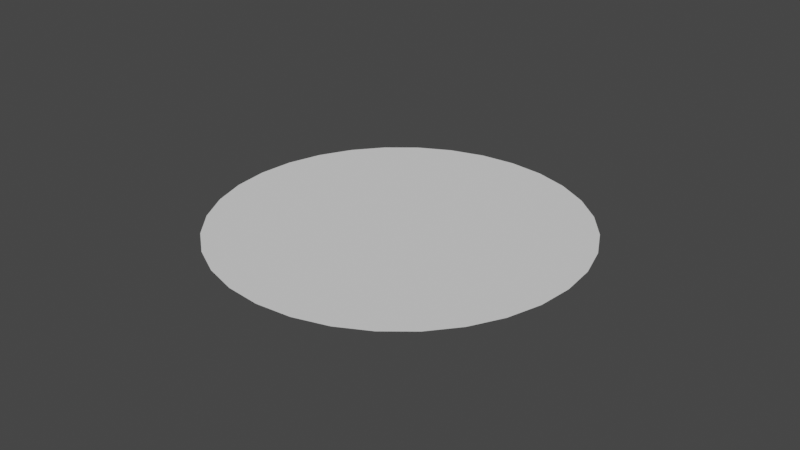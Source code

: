 # Source: VFX.blend  (saved by Blender 3.1.7; exported with 4.5.12 LTS)
import bpy
from mathutils import Matrix  # noqa: F401  (used for matrix-valued properties, if any)

bpy.ops.wm.read_factory_settings(use_empty=True)
scene = bpy.context.scene
scene.name = 'Scene'

# ---- collections
col_mirror = bpy.data.collections.new('Mirror'); scene.collection.children.link(col_mirror)
col_impulsewave = bpy.data.collections.new('ImpulseWave'); scene.collection.children.link(col_impulsewave)

# ---- world
world_world = bpy.data.worlds.new('World'); scene.world = world_world
world_world.use_nodes = True; world_world.node_tree.nodes.clear()
_N = world_world.node_tree.nodes; _L = world_world.node_tree.links
n0 = _N.new('ShaderNodeOutputWorld'); n0.name = 'World Output'; n0.location = (300, 300)
n1 = _N.new('ShaderNodeBackground'); n1.name = 'Background'; n1.location = (10, 300)
n1.inputs[0].default_value = (0.05088, 0.05088, 0.05088, 1.0)
_L.new(n1.outputs[0], n0.inputs[0])
n0.is_active_output = True
world_world.color = (0.05088, 0.05088, 0.05088)
world_world.use_sun_shadow = False
world_world.sun_shadow_jitter_overblur = 0.0

# ---- meshes
me_plane = bpy.data.meshes.new('Plane')
me_plane.from_pydata([(-0.2716, 1.0, 1.0), (-0.2716, -1.0, 1.0), (-0.2716, 1.0, -1.0), (-0.2716, -1.0, -1.0), (-0.2716, 1.0, -0.6667), (-0.2716, 1.0, -0.3333), (-0.2716, 1.0, 2.98e-08), (-0.2716, 1.0, 0.3333), (-0.2716, 1.0, 0.6667), (-0.02288, 0.6667, 1.0), (0.1704, 0.3333, 1.0), (0.2482, -7.351e-08, 1.0), (0.1704, -0.3333, 1.0), (-0.02288, -0.6667, 1.0), (-0.2716, -1.0, 0.6667), (-0.2716, -1.0, 0.3333), (-0.2716, -1.0, -2.98e-08), (-0.2716, -1.0, -0.3333), (-0.2716, -1.0, -0.6667), (-0.02288, -0.6667, -1.0), (0.1704, -0.3333, -1.0), (0.2482, -1.391e-08, -1.0), (0.1704, 0.3333, -1.0), (-0.02288, 0.6667, -1.0), (-0.02288, 0.6667, 0.6667), (-0.02288, 0.6667, 0.3333), (-0.02288, 0.6667, -2.98e-08), (-0.02288, 0.6667, -0.3333), (-0.02288, 0.6667, -0.6667), (0.1704, 0.3333, 0.6667), (0.1704, 0.3333, 0.3333), (0.1704, 0.3333, -2.98e-08), (0.1704, 0.3333, -0.3333), (0.1704, 0.3333, -0.6667), (0.2482, -6.358e-08, 0.6667), (0.2482, -5.365e-08, 0.3333), (0.2482, -4.371e-08, -2.98e-08), (0.2482, -3.378e-08, -0.3333), (0.2482, -2.384e-08, -0.6667), (0.1704, -0.3333, 0.6667), (0.1704, -0.3333, 0.3333), (0.1704, -0.3333, -2.98e-08), (0.1704, -0.3333, -0.3333), (0.1704, -0.3333, -0.6667), (-0.02288, -0.6667, 0.6667), (-0.02288, -0.6667, 0.3333), (-0.02288, -0.6667, -2.98e-08), (-0.02288, -0.6667, -0.3333), (-0.02288, -0.6667, -0.6667)], [], [(48, 18, 3, 19), (4, 28, 23, 2), (28, 33, 22, 23), (33, 38, 21, 22), (38, 43, 20, 21), (43, 48, 19, 20), (0, 9, 24, 8), (8, 24, 25, 7), (7, 25, 26, 6), (6, 26, 27, 5), (5, 27, 28, 4), (9, 10, 29, 24), (24, 29, 30, 25), (25, 30, 31, 26), (26, 31, 32, 27), (27, 32, 33, 28), (10, 11, 34, 29), (29, 34, 35, 30), (30, 35, 36, 31), (31, 36, 37, 32), (32, 37, 38, 33), (11, 12, 39, 34), (34, 39, 40, 35), (35, 40, 41, 36), (36, 41, 42, 37), (37, 42, 43, 38), (12, 13, 44, 39), (39, 44, 45, 40), (40, 45, 46, 41), (41, 46, 47, 42), (42, 47, 48, 43), (13, 1, 14, 44), (44, 14, 15, 45), (45, 15, 16, 46), (46, 16, 17, 47), (47, 17, 18, 48)])
me_plane.polygons.foreach_set('use_smooth', [True] * 36)
_uv = me_plane.uv_layers.new(name='UVMap')
_uv.uv.foreach_set('vector', [0.8333, 0.8333, 1.0, 0.8333, 1.0, 1.0, 0.8333, 1.0, 0.0, 0.8333, 0.1667, 0.8333, 0.1667, 1.0, 0.0, 1.0, 0.1667, 0.8333, 0.3333, 0.8333, 0.3333, 1.0, 0.1667, 1.0, 0.3333, 0.8333, 0.5, 0.8333, 0.5, 1.0, 0.3333, 1.0, 0.5, 0.8333, 0.6667, 0.8333, 0.6667, 1.0, 0.5, 1.0, 0.6667, 0.8333, 0.8333, 0.8333, 0.8333, 1.0, 0.6667, 1.0, 0.0, 0.0, 0.1667, 0.0, 0.1667, 0.1667, 0.0, 0.1667, 0.0, 0.1667, 0.1667, 0.1667, 0.1667, 0.3333, 0.0, 0.3333, 0.0, 0.3333, 0.1667, 0.3333, 0.1667, 0.5, 0.0, 0.5, 0.0, 0.5, 0.1667, 0.5, 0.1667, 0.6667, 0.0, 0.6667, 0.0, 0.6667, 0.1667, 0.6667, 0.1667, 0.8333, 0.0, 0.8333, 0.1667, 0.0, 0.3333, 0.0, 0.3333, 0.1667, 0.1667, 0.1667, 0.1667, 0.1667, 0.3333, 0.1667, 0.3333, 0.3333, 0.1667, 0.3333, 0.1667, 0.3333, 0.3333, 0.3333, 0.3333, 0.5, 0.1667, 0.5, 0.1667, 0.5, 0.3333, 0.5, 0.3333, 0.6667, 0.1667, 0.6667, 0.1667, 0.6667, 0.3333, 0.6667, 0.3333, 0.8333, 0.1667, 0.8333, 0.3333, 0.0, 0.5, 0.0, 0.5, 0.1667, 0.3333, 0.1667, 0.3333, 0.1667, 0.5, 0.1667, 0.5, 0.3333, 0.3333, 0.3333, 0.3333, 0.3333, 0.5, 0.3333, 0.5, 0.5, 0.3333, 0.5, 0.3333, 0.5, 0.5, 0.5, 0.5, 0.6667, 0.3333, 0.6667, 0.3333, 0.6667, 0.5, 0.6667, 0.5, 0.8333, 0.3333, 0.8333, 0.5, 0.0, 0.6667, 0.0, 0.6667, 0.1667, 0.5, 0.1667, 0.5, 0.1667, 0.6667, 0.1667, 0.6667, 0.3333, 0.5, 0.3333, 0.5, 0.3333, 0.6667, 0.3333, 0.6667, 0.5, 0.5, 0.5, 0.5, 0.5, 0.6667, 0.5, 0.6667, 0.6667, 0.5, 0.6667, 0.5, 0.6667, 0.6667, 0.6667, 0.6667, 0.8333, 0.5, 0.8333, 0.6667, 0.0, 0.8333, 0.0, 0.8333, 0.1667, 0.6667, 0.1667, 0.6667, 0.1667, 0.8333, 0.1667, 0.8333, 0.3333, 0.6667, 0.3333, 0.6667, 0.3333, 0.8333, 0.3333, 0.8333, 0.5, 0.6667, 0.5, 0.6667, 0.5, 0.8333, 0.5, 0.8333, 0.6667, 0.6667, 0.6667, 0.6667, 0.6667, 0.8333, 0.6667, 0.8333, 0.8333, 0.6667, 0.8333, 0.8333, 0.0, 1.0, 0.0, 1.0, 0.1667, 0.8333, 0.1667, 0.8333, 0.1667, 1.0, 0.1667, 1.0, 0.3333, 0.8333, 0.3333, 0.8333, 0.3333, 1.0, 0.3333, 1.0, 0.5, 0.8333, 0.5, 0.8333, 0.5, 1.0, 0.5, 1.0, 0.6667, 0.8333, 0.6667, 0.8333, 0.6667, 1.0, 0.6667, 1.0, 0.8333, 0.8333, 0.8333])
me_plane.use_remesh_fix_poles = True
me_plane.use_remesh_preserve_attributes = False
me_plane.update()
me_plane_001 = bpy.data.meshes.new('Plane.001')
me_plane_001.from_pydata([(-0.6334, 1.0, 1.0), (-0.6334, -1.0, 1.0), (-0.6334, 1.0, -1.0), (-0.6334, -1.0, -1.0), (-0.4039, 1.0, -0.6667), (-0.2716, 1.0, -0.3333), (-0.2716, 1.0, 2.98e-08), (-0.2716, 1.0, 0.3333), (-0.4039, 1.0, 0.6667), (-0.3846, 0.6667, 1.0), (-0.1914, 0.3333, 1.0), (-0.1136, -7.351e-08, 1.0), (-0.1914, -0.3333, 1.0), (-0.3846, -0.6667, 1.0), (-0.4039, -1.0, 0.6667), (-0.2716, -1.0, 0.3333), (-0.2716, -1.0, -2.98e-08), (-0.2716, -1.0, -0.3333), (-0.4039, -1.0, -0.6667), (-0.3846, -0.6667, -1.0), (-0.1914, -0.3333, -1.0), (-0.1136, -1.391e-08, -1.0), (-0.1914, 0.3333, -1.0), (-0.3846, 0.6667, -1.0), (-0.1552, 0.6667, 0.6667), (-0.02288, 0.6667, 0.3333), (-0.02288, 0.6667, -2.98e-08), (-0.02288, 0.6667, -0.3333), (-0.1552, 0.6667, -0.6667), (0.03808, 0.3333, 0.6667), (0.1704, 0.3333, 0.3333), (0.1704, 0.3333, -2.98e-08), (0.1704, 0.3333, -0.3333), (0.03808, 0.3333, -0.6667), (0.1159, -6.358e-08, 0.6667), (0.2482, -5.365e-08, 0.3333), (0.2482, -4.371e-08, -2.98e-08), (0.2482, -3.378e-08, -0.3333), (0.1159, -2.384e-08, -0.6667), (0.03808, -0.3333, 0.6667), (0.1704, -0.3333, 0.3333), (0.1704, -0.3333, -2.98e-08), (0.1704, -0.3333, -0.3333), (0.03808, -0.3333, -0.6667), (-0.1552, -0.6667, 0.6667), (-0.02288, -0.6667, 0.3333), (-0.02288, -0.6667, -2.98e-08), (-0.02288, -0.6667, -0.3333), (-0.1552, -0.6667, -0.6667)], [], [(48, 18, 3, 19), (4, 28, 23, 2), (28, 33, 22, 23), (33, 38, 21, 22), (38, 43, 20, 21), (43, 48, 19, 20), (0, 9, 24, 8), (8, 24, 25, 7), (7, 25, 26, 6), (6, 26, 27, 5), (5, 27, 28, 4), (9, 10, 29, 24), (24, 29, 30, 25), (25, 30, 31, 26), (26, 31, 32, 27), (27, 32, 33, 28), (10, 11, 34, 29), (29, 34, 35, 30), (30, 35, 36, 31), (31, 36, 37, 32), (32, 37, 38, 33), (11, 12, 39, 34), (34, 39, 40, 35), (35, 40, 41, 36), (36, 41, 42, 37), (37, 42, 43, 38), (12, 13, 44, 39), (39, 44, 45, 40), (40, 45, 46, 41), (41, 46, 47, 42), (42, 47, 48, 43), (13, 1, 14, 44), (44, 14, 15, 45), (45, 15, 16, 46), (46, 16, 17, 47), (47, 17, 18, 48)])
me_plane_001.polygons.foreach_set('use_smooth', [True] * 36)
_uv = me_plane_001.uv_layers.new(name='UVMap')
_uv.uv.foreach_set('vector', [0.8333, 0.8333, 1.0, 0.8333, 1.0, 1.0, 0.8333, 1.0, 0.0, 0.8333, 0.1667, 0.8333, 0.1667, 1.0, 0.0, 1.0, 0.1667, 0.8333, 0.3333, 0.8333, 0.3333, 1.0, 0.1667, 1.0, 0.3333, 0.8333, 0.5, 0.8333, 0.5, 1.0, 0.3333, 1.0, 0.5, 0.8333, 0.6667, 0.8333, 0.6667, 1.0, 0.5, 1.0, 0.6667, 0.8333, 0.8333, 0.8333, 0.8333, 1.0, 0.6667, 1.0, 0.0, 0.0, 0.1667, 0.0, 0.1667, 0.1667, 0.0, 0.1667, 0.0, 0.1667, 0.1667, 0.1667, 0.1667, 0.3333, 0.0, 0.3333, 0.0, 0.3333, 0.1667, 0.3333, 0.1667, 0.5, 0.0, 0.5, 0.0, 0.5, 0.1667, 0.5, 0.1667, 0.6667, 0.0, 0.6667, 0.0, 0.6667, 0.1667, 0.6667, 0.1667, 0.8333, 0.0, 0.8333, 0.1667, 0.0, 0.3333, 0.0, 0.3333, 0.1667, 0.1667, 0.1667, 0.1667, 0.1667, 0.3333, 0.1667, 0.3333, 0.3333, 0.1667, 0.3333, 0.1667, 0.3333, 0.3333, 0.3333, 0.3333, 0.5, 0.1667, 0.5, 0.1667, 0.5, 0.3333, 0.5, 0.3333, 0.6667, 0.1667, 0.6667, 0.1667, 0.6667, 0.3333, 0.6667, 0.3333, 0.8333, 0.1667, 0.8333, 0.3333, 0.0, 0.5, 0.0, 0.5, 0.1667, 0.3333, 0.1667, 0.3333, 0.1667, 0.5, 0.1667, 0.5, 0.3333, 0.3333, 0.3333, 0.3333, 0.3333, 0.5, 0.3333, 0.5, 0.5, 0.3333, 0.5, 0.3333, 0.5, 0.5, 0.5, 0.5, 0.6667, 0.3333, 0.6667, 0.3333, 0.6667, 0.5, 0.6667, 0.5, 0.8333, 0.3333, 0.8333, 0.5, 0.0, 0.6667, 0.0, 0.6667, 0.1667, 0.5, 0.1667, 0.5, 0.1667, 0.6667, 0.1667, 0.6667, 0.3333, 0.5, 0.3333, 0.5, 0.3333, 0.6667, 0.3333, 0.6667, 0.5, 0.5, 0.5, 0.5, 0.5, 0.6667, 0.5, 0.6667, 0.6667, 0.5, 0.6667, 0.5, 0.6667, 0.6667, 0.6667, 0.6667, 0.8333, 0.5, 0.8333, 0.6667, 0.0, 0.8333, 0.0, 0.8333, 0.1667, 0.6667, 0.1667, 0.6667, 0.1667, 0.8333, 0.1667, 0.8333, 0.3333, 0.6667, 0.3333, 0.6667, 0.3333, 0.8333, 0.3333, 0.8333, 0.5, 0.6667, 0.5, 0.6667, 0.5, 0.8333, 0.5, 0.8333, 0.6667, 0.6667, 0.6667, 0.6667, 0.6667, 0.8333, 0.6667, 0.8333, 0.8333, 0.6667, 0.8333, 0.8333, 0.0, 1.0, 0.0, 1.0, 0.1667, 0.8333, 0.1667, 0.8333, 0.1667, 1.0, 0.1667, 1.0, 0.3333, 0.8333, 0.3333, 0.8333, 0.3333, 1.0, 0.3333, 1.0, 0.5, 0.8333, 0.5, 0.8333, 0.5, 1.0, 0.5, 1.0, 0.6667, 0.8333, 0.6667, 0.8333, 0.6667, 1.0, 0.6667, 1.0, 0.8333, 0.8333, 0.8333])
me_plane_001.use_remesh_fix_poles = True
me_plane_001.use_remesh_preserve_attributes = False
me_plane_001.update()
me_plane_002 = bpy.data.meshes.new('Plane.002')
me_plane_002.from_pydata([(-0.5549, 0.9453, 0.9453), (-0.5549, -0.9453, 0.9453), (-0.5549, 0.9453, -0.9453), (-0.5549, -0.9453, -0.9453), (-0.4201, 1.0, -0.6667), (-0.2936, 1.0, -0.3333), (-0.2716, 1.0, 3.492e-08), (-0.2936, 1.0, 0.3333), (-0.4201, 1.0, 0.6667), (-0.3939, 0.6667, 1.0), (-0.2106, 0.3333, 1.0), (-0.1395, -7.218e-08, 1.0), (-0.2106, -0.3333, 1.0), (-0.3939, -0.6667, 1.0), (-0.4201, -1.0, 0.6667), (-0.2936, -1.0, 0.3333), (-0.2716, -1.0, -3.492e-08), (-0.2936, -1.0, -0.3333), (-0.4201, -1.0, -0.6667), (-0.3939, -0.6667, -1.0), (-0.2106, -0.3333, -1.0), (-0.1395, -6.054e-09, -1.0), (-0.2106, 0.3333, -1.0), (-0.3939, 0.6667, -1.0), (-0.1806, 0.6667, 0.6667), (-0.05417, 0.6667, 0.3333), (-0.03212, 0.6667, -2.282e-08), (-0.05417, 0.6667, -0.3333), (-0.1806, 0.6667, -0.6667), (0.00264, 0.3333, 0.6667), (0.1291, 0.3333, 0.3333), (0.1511, 0.3333, -4.098e-08), (0.1291, 0.3333, -0.3333), (0.00264, 0.3333, -0.6667), (0.07373, -6.426e-08, 0.6667), (0.2002, -5.122e-08, 0.3333), (0.2222, -3.818e-08, -4.098e-08), (0.2002, -2.887e-08, -0.3333), (0.07373, -1.676e-08, -0.6667), (0.00264, -0.3333, 0.6667), (0.1291, -0.3333, 0.3333), (0.1511, -0.3333, -4.098e-08), (0.1291, -0.3333, -0.3333), (0.00264, -0.3333, -0.6667), (-0.1806, -0.6667, 0.6667), (-0.05417, -0.6667, 0.3333), (-0.03212, -0.6667, -4.098e-08), (-0.05417, -0.6667, -0.3333), (-0.1806, -0.6667, -0.6667), (-0.5107, 0.9931, 0.8264), (-0.5002, -0.8264, 0.9931), (-0.5107, -0.9931, -0.8264), (-0.5002, 0.8264, -0.9931), (-0.5107, 0.9931, -0.8264), (-0.3425, 1.0, -0.5), (-0.2743, 1.0, -0.1667), (-0.2743, 1.0, 0.1667), (-0.3425, 1.0, 0.5), (-0.5002, 0.8264, 0.9931), (-0.2916, 0.5, 1.0), (-0.1581, 0.1667, 1.0), (-0.1581, -0.1667, 1.0), (-0.2916, -0.5, 1.0), (-0.5107, -0.9931, 0.8264), (-0.3425, -1.0, 0.5), (-0.2743, -1.0, 0.1667), (-0.2743, -1.0, -0.1667), (-0.3425, -1.0, -0.5), (-0.5002, -0.8264, -0.9931), (-0.2916, -0.5, -1.0), (-0.1581, -0.1667, -1.0), (-0.1581, 0.1667, -1.0), (-0.2916, 0.5, -1.0), (-0.2812, 0.6667, -0.8333), (-0.2812, 0.6667, 0.8333), (-0.103, 0.6667, 0.5), (-0.03488, 0.6667, 0.1667), (-0.03488, 0.6667, -0.1667), (-0.103, 0.6667, -0.5), (-0.09792, 0.3333, -0.8333), (-0.09792, 0.3333, 0.8333), (0.0802, 0.3333, 0.5), (0.1484, 0.3333, 0.1667), (0.1484, 0.3333, -0.1667), (0.0802, 0.3333, -0.5), (-0.02683, -1.187e-08, -0.8333), (-0.02683, -7.031e-08, 0.8333), (0.1513, -5.669e-08, 0.5), (0.2195, -4.342e-08, 0.1667), (0.2195, -3.201e-08, -0.1667), (0.1513, -2.061e-08, -0.5), (-0.09792, -0.3333, -0.8333), (-0.09792, -0.3333, 0.8333), (0.0802, -0.3333, 0.5), (0.1484, -0.3333, 0.1667), (0.1484, -0.3333, -0.1667), (0.0802, -0.3333, -0.5), (-0.2812, -0.6667, -0.8333), (-0.2812, -0.6667, 0.8333), (-0.103, -0.6667, 0.5), (-0.03488, -0.6667, 0.1667), (-0.03488, -0.6667, -0.1667), (-0.103, -0.6667, -0.5), (-0.2969, 0.8333, 0.6667), (-0.1704, 0.8333, 0.3333), (-0.1484, 0.8333, 1.863e-09), (-0.1704, 0.8333, -0.3333), (-0.2969, 0.8333, -0.6667), (-0.0783, 0.5, 0.6667), (0.04814, 0.5, 0.3333), (0.07019, 0.5, -3.818e-08), (0.04814, 0.5, -0.3333), (-0.0783, 0.5, -0.6667), (0.05513, 0.1667, 0.6667), (0.1816, 0.1667, 0.3333), (0.2036, 0.1667, -3.818e-08), (0.1816, 0.1667, -0.3333), (0.05513, 0.1667, -0.6667), (0.05513, -0.1667, 0.6667), (0.1816, -0.1667, 0.3333), (0.2036, -0.1667, -3.818e-08), (0.1816, -0.1667, -0.3333), (0.05513, -0.1667, -0.6667), (-0.0783, -0.5, 0.6667), (0.04814, -0.5, 0.3333), (0.07019, -0.5, -3.818e-08), (0.04814, -0.5, -0.3333), (-0.0783, -0.5, -0.6667), (-0.2969, -0.8333, 0.6667), (-0.1704, -0.8333, 0.3333), (-0.1484, -0.8333, -3.423e-08), (-0.1704, -0.8333, -0.3333), (-0.2969, -0.8333, -0.6667), (-0.3958, -0.8322, -0.8322), (-0.3958, 0.8322, -0.8322), (-0.1789, 0.5, -0.8333), (-0.04544, 0.1667, -0.8333), (-0.04544, -0.1667, -0.8333), (-0.1789, -0.5, -0.8333), (-0.3958, 0.8322, 0.8322), (-0.2193, 0.8333, 0.5), (-0.1511, 0.8333, 0.1667), (-0.1511, 0.8333, -0.1667), (-0.2193, 0.8333, -0.5), (-0.1789, 0.5, 0.8333), (-0.0007393, 0.5, 0.5), (0.06744, 0.5, 0.1667), (0.06744, 0.5, -0.1667), (-0.0007394, 0.5, -0.5), (-0.04544, 0.1667, 0.8333), (0.1327, 0.1667, 0.5), (0.2009, 0.1667, 0.1667), (0.2009, 0.1667, -0.1667), (0.1327, 0.1667, -0.5), (-0.04544, -0.1667, 0.8333), (0.1327, -0.1667, 0.5), (0.2009, -0.1667, 0.1667), (0.2009, -0.1667, -0.1667), (0.1327, -0.1667, -0.5), (-0.1789, -0.5, 0.8333), (-0.0007394, -0.5, 0.5), (0.06744, -0.5, 0.1667), (0.06744, -0.5, -0.1667), (-0.0007394, -0.5, -0.5), (-0.3958, -0.8322, 0.8322), (-0.2193, -0.8333, 0.5), (-0.1511, -0.8333, 0.1667), (-0.1511, -0.8333, -0.1667), (-0.2193, -0.8333, -0.5)], [], [(48, 132, 133, 97), (132, 18, 51, 133), (133, 51, 3, 68), (97, 133, 68, 19), (4, 107, 134, 53), (107, 28, 73, 134), (134, 73, 23, 52), (53, 134, 52, 2), (28, 112, 135, 73), (112, 33, 79, 135), (135, 79, 22, 72), (73, 135, 72, 23), (33, 117, 136, 79), (117, 38, 85, 136), (136, 85, 21, 71), (79, 136, 71, 22), (38, 122, 137, 85), (122, 43, 91, 137), (137, 91, 20, 70), (85, 137, 70, 21), (43, 127, 138, 91), (127, 48, 97, 138), (138, 97, 19, 69), (91, 138, 69, 20), (0, 58, 139, 49), (58, 9, 74, 139), (139, 74, 24, 103), (49, 139, 103, 8), (8, 103, 140, 57), (103, 24, 75, 140), (140, 75, 25, 104), (57, 140, 104, 7), (7, 104, 141, 56), (104, 25, 76, 141), (141, 76, 26, 105), (56, 141, 105, 6), (6, 105, 142, 55), (105, 26, 77, 142), (142, 77, 27, 106), (55, 142, 106, 5), (5, 106, 143, 54), (106, 27, 78, 143), (143, 78, 28, 107), (54, 143, 107, 4), (9, 59, 144, 74), (59, 10, 80, 144), (144, 80, 29, 108), (74, 144, 108, 24), (24, 108, 145, 75), (108, 29, 81, 145), (145, 81, 30, 109), (75, 145, 109, 25), (25, 109, 146, 76), (109, 30, 82, 146), (146, 82, 31, 110), (76, 146, 110, 26), (26, 110, 147, 77), (110, 31, 83, 147), (147, 83, 32, 111), (77, 147, 111, 27), (27, 111, 148, 78), (111, 32, 84, 148), (148, 84, 33, 112), (78, 148, 112, 28), (10, 60, 149, 80), (60, 11, 86, 149), (149, 86, 34, 113), (80, 149, 113, 29), (29, 113, 150, 81), (113, 34, 87, 150), (150, 87, 35, 114), (81, 150, 114, 30), (30, 114, 151, 82), (114, 35, 88, 151), (151, 88, 36, 115), (82, 151, 115, 31), (31, 115, 152, 83), (115, 36, 89, 152), (152, 89, 37, 116), (83, 152, 116, 32), (32, 116, 153, 84), (116, 37, 90, 153), (153, 90, 38, 117), (84, 153, 117, 33), (11, 61, 154, 86), (61, 12, 92, 154), (154, 92, 39, 118), (86, 154, 118, 34), (34, 118, 155, 87), (118, 39, 93, 155), (155, 93, 40, 119), (87, 155, 119, 35), (35, 119, 156, 88), (119, 40, 94, 156), (156, 94, 41, 120), (88, 156, 120, 36), (36, 120, 157, 89), (120, 41, 95, 157), (157, 95, 42, 121), (89, 157, 121, 37), (37, 121, 158, 90), (121, 42, 96, 158), (158, 96, 43, 122), (90, 158, 122, 38), (12, 62, 159, 92), (62, 13, 98, 159), (159, 98, 44, 123), (92, 159, 123, 39), (39, 123, 160, 93), (123, 44, 99, 160), (160, 99, 45, 124), (93, 160, 124, 40), (40, 124, 161, 94), (124, 45, 100, 161), (161, 100, 46, 125), (94, 161, 125, 41), (41, 125, 162, 95), (125, 46, 101, 162), (162, 101, 47, 126), (95, 162, 126, 42), (42, 126, 163, 96), (126, 47, 102, 163), (163, 102, 48, 127), (96, 163, 127, 43), (13, 50, 164, 98), (50, 1, 63, 164), (164, 63, 14, 128), (98, 164, 128, 44), (44, 128, 165, 99), (128, 14, 64, 165), (165, 64, 15, 129), (99, 165, 129, 45), (45, 129, 166, 100), (129, 15, 65, 166), (166, 65, 16, 130), (100, 166, 130, 46), (46, 130, 167, 101), (130, 16, 66, 167), (167, 66, 17, 131), (101, 167, 131, 47), (47, 131, 168, 102), (131, 17, 67, 168), (168, 67, 18, 132), (102, 168, 132, 48)])
me_plane_002.polygons.foreach_set('use_smooth', [True] * 144)
_uv = me_plane_002.uv_layers.new(name='UVMap')
_uv.uv.foreach_set('vector', [0.8333, 0.8333, 0.9167, 0.8333, 0.9167, 0.9167, 0.8333, 0.9167, 0.9167, 0.8333, 1.0, 0.8333, 1.0, 0.9167, 0.9167, 0.9167, 0.9167, 0.9167, 1.0, 0.9167, 1.0, 1.0, 0.9167, 1.0, 0.8333, 0.9167, 0.9167, 0.9167, 0.9167, 1.0, 0.8333, 1.0, 0.0, 0.8333, 0.08333, 0.8333, 0.08333, 0.9167, 0.0, 0.9167, 0.08333, 0.8333, 0.1667, 0.8333, 0.1667, 0.9167, 0.08333, 0.9167, 0.08333, 0.9167, 0.1667, 0.9167, 0.1667, 1.0, 0.08333, 1.0, 0.0, 0.9167, 0.08333, 0.9167, 0.08333, 1.0, 0.0, 1.0, 0.1667, 0.8333, 0.25, 0.8333, 0.25, 0.9167, 0.1667, 0.9167, 0.25, 0.8333, 0.3333, 0.8333, 0.3333, 0.9167, 0.25, 0.9167, 0.25, 0.9167, 0.3333, 0.9167, 0.3333, 1.0, 0.25, 1.0, 0.1667, 0.9167, 0.25, 0.9167, 0.25, 1.0, 0.1667, 1.0, 0.3333, 0.8333, 0.4167, 0.8333, 0.4167, 0.9167, 0.3333, 0.9167, 0.4167, 0.8333, 0.5, 0.8333, 0.5, 0.9167, 0.4167, 0.9167, 0.4167, 0.9167, 0.5, 0.9167, 0.5, 1.0, 0.4167, 1.0, 0.3333, 0.9167, 0.4167, 0.9167, 0.4167, 1.0, 0.3333, 1.0, 0.5, 0.8333, 0.5833, 0.8333, 0.5833, 0.9167, 0.5, 0.9167, 0.5833, 0.8333, 0.6667, 0.8333, 0.6667, 0.9167, 0.5833, 0.9167, 0.5833, 0.9167, 0.6667, 0.9167, 0.6667, 1.0, 0.5833, 1.0, 0.5, 0.9167, 0.5833, 0.9167, 0.5833, 1.0, 0.5, 1.0, 0.6667, 0.8333, 0.75, 0.8333, 0.75, 0.9167, 0.6667, 0.9167, 0.75, 0.8333, 0.8333, 0.8333, 0.8333, 0.9167, 0.75, 0.9167, 0.75, 0.9167, 0.8333, 0.9167, 0.8333, 1.0, 0.75, 1.0, 0.6667, 0.9167, 0.75, 0.9167, 0.75, 1.0, 0.6667, 1.0, 0.0, 0.0, 0.08333, 0.0, 0.08333, 0.08333, 0.0, 0.08333, 0.08333, 0.0, 0.1667, 0.0, 0.1667, 0.08333, 0.08333, 0.08333, 0.08333, 0.08333, 0.1667, 0.08333, 0.1667, 0.1667, 0.08333, 0.1667, 0.0, 0.08333, 0.08333, 0.08333, 0.08333, 0.1667, 0.0, 0.1667, 0.0, 0.1667, 0.08333, 0.1667, 0.08333, 0.25, 0.0, 0.25, 0.08333, 0.1667, 0.1667, 0.1667, 0.1667, 0.25, 0.08333, 0.25, 0.08333, 0.25, 0.1667, 0.25, 0.1667, 0.3333, 0.08333, 0.3333, 0.0, 0.25, 0.08333, 0.25, 0.08333, 0.3333, 0.0, 0.3333, 0.0, 0.3333, 0.08333, 0.3333, 0.08333, 0.4167, 0.0, 0.4167, 0.08333, 0.3333, 0.1667, 0.3333, 0.1667, 0.4167, 0.08333, 0.4167, 0.08333, 0.4167, 0.1667, 0.4167, 0.1667, 0.5, 0.08333, 0.5, 0.0, 0.4167, 0.08333, 0.4167, 0.08333, 0.5, 0.0, 0.5, 0.0, 0.5, 0.08333, 0.5, 0.08333, 0.5833, 0.0, 0.5833, 0.08333, 0.5, 0.1667, 0.5, 0.1667, 0.5833, 0.08333, 0.5833, 0.08333, 0.5833, 0.1667, 0.5833, 0.1667, 0.6667, 0.08333, 0.6667, 0.0, 0.5833, 0.08333, 0.5833, 0.08333, 0.6667, 0.0, 0.6667, 0.0, 0.6667, 0.08333, 0.6667, 0.08333, 0.75, 0.0, 0.75, 0.08333, 0.6667, 0.1667, 0.6667, 0.1667, 0.75, 0.08333, 0.75, 0.08333, 0.75, 0.1667, 0.75, 0.1667, 0.8333, 0.08333, 0.8333, 0.0, 0.75, 0.08333, 0.75, 0.08333, 0.8333, 0.0, 0.8333, 0.1667, 0.0, 0.25, 0.0, 0.25, 0.08333, 0.1667, 0.08333, 0.25, 0.0, 0.3333, 0.0, 0.3333, 0.08333, 0.25, 0.08333, 0.25, 0.08333, 0.3333, 0.08333, 0.3333, 0.1667, 0.25, 0.1667, 0.1667, 0.08333, 0.25, 0.08333, 0.25, 0.1667, 0.1667, 0.1667, 0.1667, 0.1667, 0.25, 0.1667, 0.25, 0.25, 0.1667, 0.25, 0.25, 0.1667, 0.3333, 0.1667, 0.3333, 0.25, 0.25, 0.25, 0.25, 0.25, 0.3333, 0.25, 0.3333, 0.3333, 0.25, 0.3333, 0.1667, 0.25, 0.25, 0.25, 0.25, 0.3333, 0.1667, 0.3333, 0.1667, 0.3333, 0.25, 0.3333, 0.25, 0.4167, 0.1667, 0.4167, 0.25, 0.3333, 0.3333, 0.3333, 0.3333, 0.4167, 0.25, 0.4167, 0.25, 0.4167, 0.3333, 0.4167, 0.3333, 0.5, 0.25, 0.5, 0.1667, 0.4167, 0.25, 0.4167, 0.25, 0.5, 0.1667, 0.5, 0.1667, 0.5, 0.25, 0.5, 0.25, 0.5833, 0.1667, 0.5833, 0.25, 0.5, 0.3333, 0.5, 0.3333, 0.5833, 0.25, 0.5833, 0.25, 0.5833, 0.3333, 0.5833, 0.3333, 0.6667, 0.25, 0.6667, 0.1667, 0.5833, 0.25, 0.5833, 0.25, 0.6667, 0.1667, 0.6667, 0.1667, 0.6667, 0.25, 0.6667, 0.25, 0.75, 0.1667, 0.75, 0.25, 0.6667, 0.3333, 0.6667, 0.3333, 0.75, 0.25, 0.75, 0.25, 0.75, 0.3333, 0.75, 0.3333, 0.8333, 0.25, 0.8333, 0.1667, 0.75, 0.25, 0.75, 0.25, 0.8333, 0.1667, 0.8333, 0.3333, 0.0, 0.4167, 0.0, 0.4167, 0.08333, 0.3333, 0.08333, 0.4167, 0.0, 0.5, 0.0, 0.5, 0.08333, 0.4167, 0.08333, 0.4167, 0.08333, 0.5, 0.08333, 0.5, 0.1667, 0.4167, 0.1667, 0.3333, 0.08333, 0.4167, 0.08333, 0.4167, 0.1667, 0.3333, 0.1667, 0.3333, 0.1667, 0.4167, 0.1667, 0.4167, 0.25, 0.3333, 0.25, 0.4167, 0.1667, 0.5, 0.1667, 0.5, 0.25, 0.4167, 0.25, 0.4167, 0.25, 0.5, 0.25, 0.5, 0.3333, 0.4167, 0.3333, 0.3333, 0.25, 0.4167, 0.25, 0.4167, 0.3333, 0.3333, 0.3333, 0.3333, 0.3333, 0.4167, 0.3333, 0.4167, 0.4167, 0.3333, 0.4167, 0.4167, 0.3333, 0.5, 0.3333, 0.5, 0.4167, 0.4167, 0.4167, 0.4167, 0.4167, 0.5, 0.4167, 0.5, 0.5, 0.4167, 0.5, 0.3333, 0.4167, 0.4167, 0.4167, 0.4167, 0.5, 0.3333, 0.5, 0.3333, 0.5, 0.4167, 0.5, 0.4167, 0.5833, 0.3333, 0.5833, 0.4167, 0.5, 0.5, 0.5, 0.5, 0.5833, 0.4167, 0.5833, 0.4167, 0.5833, 0.5, 0.5833, 0.5, 0.6667, 0.4167, 0.6667, 0.3333, 0.5833, 0.4167, 0.5833, 0.4167, 0.6667, 0.3333, 0.6667, 0.3333, 0.6667, 0.4167, 0.6667, 0.4167, 0.75, 0.3333, 0.75, 0.4167, 0.6667, 0.5, 0.6667, 0.5, 0.75, 0.4167, 0.75, 0.4167, 0.75, 0.5, 0.75, 0.5, 0.8333, 0.4167, 0.8333, 0.3333, 0.75, 0.4167, 0.75, 0.4167, 0.8333, 0.3333, 0.8333, 0.5, 0.0, 0.5833, 0.0, 0.5833, 0.08333, 0.5, 0.08333, 0.5833, 0.0, 0.6667, 0.0, 0.6667, 0.08333, 0.5833, 0.08333, 0.5833, 0.08333, 0.6667, 0.08333, 0.6667, 0.1667, 0.5833, 0.1667, 0.5, 0.08333, 0.5833, 0.08333, 0.5833, 0.1667, 0.5, 0.1667, 0.5, 0.1667, 0.5833, 0.1667, 0.5833, 0.25, 0.5, 0.25, 0.5833, 0.1667, 0.6667, 0.1667, 0.6667, 0.25, 0.5833, 0.25, 0.5833, 0.25, 0.6667, 0.25, 0.6667, 0.3333, 0.5833, 0.3333, 0.5, 0.25, 0.5833, 0.25, 0.5833, 0.3333, 0.5, 0.3333, 0.5, 0.3333, 0.5833, 0.3333, 0.5833, 0.4167, 0.5, 0.4167, 0.5833, 0.3333, 0.6667, 0.3333, 0.6667, 0.4167, 0.5833, 0.4167, 0.5833, 0.4167, 0.6667, 0.4167, 0.6667, 0.5, 0.5833, 0.5, 0.5, 0.4167, 0.5833, 0.4167, 0.5833, 0.5, 0.5, 0.5, 0.5, 0.5, 0.5833, 0.5, 0.5833, 0.5833, 0.5, 0.5833, 0.5833, 0.5, 0.6667, 0.5, 0.6667, 0.5833, 0.5833, 0.5833, 0.5833, 0.5833, 0.6667, 0.5833, 0.6667, 0.6667, 0.5833, 0.6667, 0.5, 0.5833, 0.5833, 0.5833, 0.5833, 0.6667, 0.5, 0.6667, 0.5, 0.6667, 0.5833, 0.6667, 0.5833, 0.75, 0.5, 0.75, 0.5833, 0.6667, 0.6667, 0.6667, 0.6667, 0.75, 0.5833, 0.75, 0.5833, 0.75, 0.6667, 0.75, 0.6667, 0.8333, 0.5833, 0.8333, 0.5, 0.75, 0.5833, 0.75, 0.5833, 0.8333, 0.5, 0.8333, 0.6667, 0.0, 0.75, 0.0, 0.75, 0.08333, 0.6667, 0.08333, 0.75, 0.0, 0.8333, 0.0, 0.8333, 0.08333, 0.75, 0.08333, 0.75, 0.08333, 0.8333, 0.08333, 0.8333, 0.1667, 0.75, 0.1667, 0.6667, 0.08333, 0.75, 0.08333, 0.75, 0.1667, 0.6667, 0.1667, 0.6667, 0.1667, 0.75, 0.1667, 0.75, 0.25, 0.6667, 0.25, 0.75, 0.1667, 0.8333, 0.1667, 0.8333, 0.25, 0.75, 0.25, 0.75, 0.25, 0.8333, 0.25, 0.8333, 0.3333, 0.75, 0.3333, 0.6667, 0.25, 0.75, 0.25, 0.75, 0.3333, 0.6667, 0.3333, 0.6667, 0.3333, 0.75, 0.3333, 0.75, 0.4167, 0.6667, 0.4167, 0.75, 0.3333, 0.8333, 0.3333, 0.8333, 0.4167, 0.75, 0.4167, 0.75, 0.4167, 0.8333, 0.4167, 0.8333, 0.5, 0.75, 0.5, 0.6667, 0.4167, 0.75, 0.4167, 0.75, 0.5, 0.6667, 0.5, 0.6667, 0.5, 0.75, 0.5, 0.75, 0.5833, 0.6667, 0.5833, 0.75, 0.5, 0.8333, 0.5, 0.8333, 0.5833, 0.75, 0.5833, 0.75, 0.5833, 0.8333, 0.5833, 0.8333, 0.6667, 0.75, 0.6667, 0.6667, 0.5833, 0.75, 0.5833, 0.75, 0.6667, 0.6667, 0.6667, 0.6667, 0.6667, 0.75, 0.6667, 0.75, 0.75, 0.6667, 0.75, 0.75, 0.6667, 0.8333, 0.6667, 0.8333, 0.75, 0.75, 0.75, 0.75, 0.75, 0.8333, 0.75, 0.8333, 0.8333, 0.75, 0.8333, 0.6667, 0.75, 0.75, 0.75, 0.75, 0.8333, 0.6667, 0.8333, 0.8333, 0.0, 0.9167, 0.0, 0.9167, 0.08333, 0.8333, 0.08333, 0.9167, 0.0, 1.0, 0.0, 1.0, 0.08333, 0.9167, 0.08333, 0.9167, 0.08333, 1.0, 0.08333, 1.0, 0.1667, 0.9167, 0.1667, 0.8333, 0.08333, 0.9167, 0.08333, 0.9167, 0.1667, 0.8333, 0.1667, 0.8333, 0.1667, 0.9167, 0.1667, 0.9167, 0.25, 0.8333, 0.25, 0.9167, 0.1667, 1.0, 0.1667, 1.0, 0.25, 0.9167, 0.25, 0.9167, 0.25, 1.0, 0.25, 1.0, 0.3333, 0.9167, 0.3333, 0.8333, 0.25, 0.9167, 0.25, 0.9167, 0.3333, 0.8333, 0.3333, 0.8333, 0.3333, 0.9167, 0.3333, 0.9167, 0.4167, 0.8333, 0.4167, 0.9167, 0.3333, 1.0, 0.3333, 1.0, 0.4167, 0.9167, 0.4167, 0.9167, 0.4167, 1.0, 0.4167, 1.0, 0.5, 0.9167, 0.5, 0.8333, 0.4167, 0.9167, 0.4167, 0.9167, 0.5, 0.8333, 0.5, 0.8333, 0.5, 0.9167, 0.5, 0.9167, 0.5833, 0.8333, 0.5833, 0.9167, 0.5, 1.0, 0.5, 1.0, 0.5833, 0.9167, 0.5833, 0.9167, 0.5833, 1.0, 0.5833, 1.0, 0.6667, 0.9167, 0.6667, 0.8333, 0.5833, 0.9167, 0.5833, 0.9167, 0.6667, 0.8333, 0.6667, 0.8333, 0.6667, 0.9167, 0.6667, 0.9167, 0.75, 0.8333, 0.75, 0.9167, 0.6667, 1.0, 0.6667, 1.0, 0.75, 0.9167, 0.75, 0.9167, 0.75, 1.0, 0.75, 1.0, 0.8333, 0.9167, 0.8333, 0.8333, 0.75, 0.9167, 0.75, 0.9167, 0.8333, 0.8333, 0.8333])
me_plane_002.use_remesh_fix_poles = True
me_plane_002.use_remesh_preserve_attributes = False
me_plane_002.update()
me_sphere = bpy.data.meshes.new('Sphere')
me_sphere.from_pydata([(-1.104e-09, 0.2013, -5.96e-08), (-2.665e-09, 0.3984, -5.96e-08), (-7.869e-09, 0.6003, -3.576e-07), (-1.001e-08, 0.7992, -1.192e-07), (-2.881e-08, 1.002, -1.33e-07), (0.03927, 0.1974, -5.96e-08), (0.07773, 0.3908, -5.96e-08), (0.1171, 0.5887, -3.576e-07), (0.1559, 0.7839, -1.192e-07), (0.1955, 0.9831, -1.33e-07), (0.07703, 0.186, -5.96e-08), (0.1525, 0.3681, -5.96e-08), (0.2297, 0.5546, -3.576e-07), (0.3058, 0.7384, -1.192e-07), (0.3836, 0.926, -1.33e-07), (0.1118, 0.1674, -5.96e-08), (0.2214, 0.3313, -5.96e-08), (0.3335, 0.4991, -3.576e-07), (0.444, 0.6645, -1.192e-07), (0.5569, 0.8334, -1.33e-07), (0.1423, 0.1423, -5.96e-08), (0.2817, 0.2817, -5.96e-08), (0.4245, 0.4245, -3.576e-07), (0.5651, 0.5651, -1.192e-07), (0.7088, 0.7088, -1.33e-07), (0.1674, 0.1118, -5.96e-08), (0.3313, 0.2214, -5.96e-08), (0.4991, 0.3335, -3.576e-07), (0.6645, 0.444, -1.192e-07), (0.8334, 0.5569, -1.33e-07), (0.186, 0.07703, -5.96e-08), (0.3681, 0.1525, -5.96e-08), (0.5546, 0.2297, -3.576e-07), (0.7384, 0.3058, -1.192e-07), (0.926, 0.3836, -1.33e-07), (0.1974, 0.03927, -5.96e-08), (0.3908, 0.07773, -5.96e-08), (0.5887, 0.1171, -3.576e-07), (0.7839, 0.1559, -1.192e-07), (0.9831, 0.1955, -1.33e-07), (0.2013, -6.848e-08, -5.96e-08), (0.3984, -1.223e-07, -5.96e-08), (0.6003, -1.182e-07, -3.576e-07), (0.7992, -4.587e-08, -1.192e-07), (1.002, -1.11e-07, -1.33e-07), (0.1974, -0.03927, -5.96e-08), (0.3908, -0.07773, -5.96e-08), (0.5887, -0.1171, -3.576e-07), (0.7839, -0.1559, -1.192e-07), (0.9831, -0.1955, -1.33e-07), (0.186, -0.07703, -5.96e-08), (0.3681, -0.1525, -5.96e-08), (0.5546, -0.2297, -3.576e-07), (0.7384, -0.3058, -1.192e-07), (0.926, -0.3836, -1.33e-07), (0.1674, -0.1118, -5.96e-08), (0.3313, -0.2214, -5.96e-08), (0.4991, -0.3335, -3.576e-07), (0.6645, -0.444, -1.192e-07), (0.8334, -0.5569, -1.33e-07), (0.1423, -0.1423, -5.96e-08), (0.2817, -0.2817, -5.96e-08), (0.4245, -0.4245, -3.576e-07), (0.5651, -0.5651, -1.192e-07), (0.7088, -0.7088, -1.33e-07), (0.1118, -0.1674, -5.96e-08), (0.2214, -0.3313, -5.96e-08), (0.3335, -0.4991, -3.576e-07), (0.444, -0.6645, -1.192e-07), (0.5569, -0.8334, -1.33e-07), (0.07703, -0.186, -5.96e-08), (0.1525, -0.3681, -5.96e-08), (0.2297, -0.5546, -3.576e-07), (0.3058, -0.7384, -1.192e-07), (0.3836, -0.926, -1.33e-07), (0.03927, -0.1974, -5.96e-08), (0.07773, -0.3908, -5.96e-08), (0.1171, -0.5887, -3.576e-07), (0.1559, -0.7839, -1.192e-07), (0.1955, -0.9831, -1.33e-07), (1.118e-09, -0.2013, -5.96e-08), (-3.145e-08, -0.3984, -5.96e-08), (-7.799e-08, -0.6003, -3.576e-07), (4.295e-08, -0.7992, -1.192e-07), (-4.417e-08, -1.002, -1.33e-07), (-0.03927, -0.1974, -5.96e-08), (-0.07773, -0.3908, -5.96e-08), (-0.1171, -0.5887, -3.576e-07), (-0.1559, -0.7839, -1.192e-07), (-0.1955, -0.9831, -1.33e-07), (-0.07703, -0.186, -5.96e-08), (-0.1525, -0.3681, -5.96e-08), (-0.2297, -0.5546, -3.576e-07), (-0.3058, -0.7384, -1.192e-07), (-0.3836, -0.926, -1.33e-07), (-0.1118, -0.1674, -5.96e-08), (-0.2214, -0.3313, -5.96e-08), (-0.3335, -0.4991, -3.576e-07), (-0.444, -0.6645, -1.192e-07), (-0.5569, -0.8334, -1.33e-07), (-0.1423, -0.1423, -5.96e-08), (-0.2817, -0.2817, -5.96e-08), (-0.4245, -0.4245, -3.576e-07), (-0.5651, -0.5651, -1.192e-07), (-0.7088, -0.7088, -1.33e-07), (-0.1674, -0.1118, -5.96e-08), (-0.3313, -0.2214, -5.96e-08), (-0.4991, -0.3335, -3.576e-07), (-0.6645, -0.444, -1.192e-07), (-0.8334, -0.5569, -1.33e-07), (-8.077e-08, -1.209e-07, 0.0), (-0.186, -0.07703, -5.96e-08), (-0.3681, -0.1525, -5.96e-08), (-0.5546, -0.2297, -3.576e-07), (-0.7384, -0.3058, -1.192e-07), (-0.926, -0.3836, -1.33e-07), (-0.1974, -0.03927, -5.96e-08), (-0.3908, -0.07773, -5.96e-08), (-0.5887, -0.1171, -3.576e-07), (-0.7839, -0.1559, -1.192e-07), (-0.9831, -0.1955, -1.33e-07), (-0.2013, -7.232e-08, -5.96e-08), (-0.3984, -4.477e-08, -5.96e-08), (-0.6003, 1.058e-08, -3.576e-07), (-0.7992, -9.64e-08, -1.192e-07), (-1.002, -5.716e-08, -1.33e-07), (-0.1974, 0.03927, -5.96e-08), (-0.3908, 0.07773, -5.96e-08), (-0.5887, 0.1171, -3.576e-07), (-0.7839, 0.1559, -1.192e-07), (-0.9831, 0.1955, -1.33e-07), (-0.186, 0.07703, -5.96e-08), (-0.3681, 0.1525, -5.96e-08), (-0.5546, 0.2297, -3.576e-07), (-0.7384, 0.3058, -1.192e-07), (-0.926, 0.3836, -1.33e-07), (-0.1674, 0.1118, -5.96e-08), (-0.3313, 0.2214, -5.96e-08), (-0.4991, 0.3335, -3.576e-07), (-0.6645, 0.444, -1.192e-07), (-0.8334, 0.5569, -1.33e-07), (-0.1423, 0.1423, -5.96e-08), (-0.2817, 0.2817, -5.96e-08), (-0.4245, 0.4245, -3.576e-07), (-0.5651, 0.5651, -1.192e-07), (-0.7088, 0.7088, -1.33e-07), (-0.1118, 0.1674, -5.96e-08), (-0.2214, 0.3313, -5.96e-08), (-0.3335, 0.4991, -3.576e-07), (-0.444, 0.6645, -1.192e-07), (-0.5569, 0.8334, -1.33e-07), (-0.07703, 0.186, -5.96e-08), (-0.1525, 0.3681, -5.96e-08), (-0.2297, 0.5546, -3.576e-07), (-0.3058, 0.7384, -1.192e-07), (-0.3836, 0.926, -1.33e-07), (-0.03927, 0.1974, -5.96e-08), (-0.07773, 0.3908, -5.96e-08), (-0.1171, 0.5887, -3.576e-07), (-0.1559, 0.7839, -1.192e-07), (-0.1955, 0.9831, -1.33e-07)], [], [(4, 3, 8, 9), (0, 110, 5), (1, 0, 5, 6), (2, 1, 6, 7), (3, 2, 7, 8), (8, 7, 12, 13), (9, 8, 13, 14), (5, 110, 10), (6, 5, 10, 11), (7, 6, 11, 12), (10, 110, 15), (11, 10, 15, 16), (12, 11, 16, 17), (13, 12, 17, 18), (14, 13, 18, 19), (18, 17, 22, 23), (19, 18, 23, 24), (15, 110, 20), (16, 15, 20, 21), (17, 16, 21, 22), (20, 110, 25), (21, 20, 25, 26), (22, 21, 26, 27), (23, 22, 27, 28), (24, 23, 28, 29), (29, 28, 33, 34), (25, 110, 30), (26, 25, 30, 31), (27, 26, 31, 32), (28, 27, 32, 33), (30, 110, 35), (31, 30, 35, 36), (32, 31, 36, 37), (33, 32, 37, 38), (34, 33, 38, 39), (39, 38, 43, 44), (35, 110, 40), (36, 35, 40, 41), (37, 36, 41, 42), (38, 37, 42, 43), (41, 40, 45, 46), (42, 41, 46, 47), (43, 42, 47, 48), (44, 43, 48, 49), (40, 110, 45), (45, 110, 50), (46, 45, 50, 51), (47, 46, 51, 52), (48, 47, 52, 53), (49, 48, 53, 54), (52, 51, 56, 57), (53, 52, 57, 58), (54, 53, 58, 59), (50, 110, 55), (51, 50, 55, 56), (55, 110, 60), (56, 55, 60, 61), (57, 56, 61, 62), (58, 57, 62, 63), (59, 58, 63, 64), (62, 61, 66, 67), (63, 62, 67, 68), (64, 63, 68, 69), (60, 110, 65), (61, 60, 65, 66), (65, 110, 70), (66, 65, 70, 71), (67, 66, 71, 72), (68, 67, 72, 73), (69, 68, 73, 74), (73, 72, 77, 78), (74, 73, 78, 79), (70, 110, 75), (71, 70, 75, 76), (72, 71, 76, 77), (75, 110, 80), (76, 75, 80, 81), (77, 76, 81, 82), (78, 77, 82, 83), (79, 78, 83, 84), (83, 82, 87, 88), (84, 83, 88, 89), (80, 110, 85), (81, 80, 85, 86), (82, 81, 86, 87), (85, 110, 90), (86, 85, 90, 91), (87, 86, 91, 92), (88, 87, 92, 93), (89, 88, 93, 94), (94, 93, 98, 99), (90, 110, 95), (91, 90, 95, 96), (92, 91, 96, 97), (93, 92, 97, 98), (96, 95, 100, 101), (97, 96, 101, 102), (98, 97, 102, 103), (99, 98, 103, 104), (95, 110, 100), (100, 110, 105), (101, 100, 105, 106), (102, 101, 106, 107), (103, 102, 107, 108), (104, 103, 108, 109), (106, 105, 111, 112), (107, 106, 112, 113), (108, 107, 113, 114), (109, 108, 114, 115), (105, 110, 111), (111, 110, 116), (112, 111, 116, 117), (113, 112, 117, 118), (114, 113, 118, 119), (115, 114, 119, 120), (118, 117, 122, 123), (119, 118, 123, 124), (120, 119, 124, 125), (116, 110, 121), (117, 116, 121, 122), (121, 110, 126), (122, 121, 126, 127), (123, 122, 127, 128), (124, 123, 128, 129), (125, 124, 129, 130), (128, 127, 132, 133), (129, 128, 133, 134), (130, 129, 134, 135), (126, 110, 131), (127, 126, 131, 132), (131, 110, 136), (132, 131, 136, 137), (133, 132, 137, 138), (134, 133, 138, 139), (135, 134, 139, 140), (139, 138, 143, 144), (140, 139, 144, 145), (136, 110, 141), (137, 136, 141, 142), (138, 137, 142, 143), (141, 110, 146), (142, 141, 146, 147), (143, 142, 147, 148), (144, 143, 148, 149), (145, 144, 149, 150), (150, 149, 154, 155), (146, 110, 151), (147, 146, 151, 152), (148, 147, 152, 153), (149, 148, 153, 154), (151, 110, 156), (152, 151, 156, 157), (153, 152, 157, 158), (154, 153, 158, 159), (155, 154, 159, 160), (160, 159, 3, 4), (156, 110, 0), (157, 156, 0, 1), (158, 157, 1, 2), (159, 158, 2, 3)])
_uv = me_sphere.uv_layers.new(name='UVMap')
_uv.uv.foreach_set('vector', [0.75, -1.844e-07, 0.75, 0.2156, 0.7188, 0.2156, 0.7188, -1.844e-07, 0.75, 0.8009, 0.7344, 1.0, 0.7188, 0.8009, 0.75, 0.6058, 0.75, 0.8009, 0.7188, 0.8009, 0.7188, 0.6058, 0.75, 0.4107, 0.75, 0.6058, 0.7188, 0.6058, 0.7188, 0.4107, 0.75, 0.2156, 0.75, 0.4107, 0.7188, 0.4107, 0.7188, 0.2156, 0.7188, 0.2156, 0.7188, 0.4107, 0.6875, 0.4107, 0.6875, 0.2156, 0.7188, -1.844e-07, 0.7188, 0.2156, 0.6875, 0.2156, 0.6875, -1.844e-07, 0.7188, 0.8009, 0.7031, 1.0, 0.6875, 0.8009, 0.7188, 0.6058, 0.7188, 0.8009, 0.6875, 0.8009, 0.6875, 0.6058, 0.7188, 0.4107, 0.7188, 0.6058, 0.6875, 0.6058, 0.6875, 0.4107, 0.6875, 0.8009, 0.6719, 1.0, 0.6562, 0.8009, 0.6875, 0.6058, 0.6875, 0.8009, 0.6562, 0.8009, 0.6562, 0.6058, 0.6875, 0.4107, 0.6875, 0.6058, 0.6562, 0.6058, 0.6562, 0.4107, 0.6875, 0.2156, 0.6875, 0.4107, 0.6562, 0.4107, 0.6562, 0.2156, 0.6875, -1.844e-07, 0.6875, 0.2156, 0.6562, 0.2156, 0.6562, -1.844e-07, 0.6562, 0.2156, 0.6562, 0.4107, 0.625, 0.4107, 0.625, 0.2156, 0.6562, -1.844e-07, 0.6562, 0.2156, 0.625, 0.2156, 0.625, -5.588e-09, 0.6562, 0.8009, 0.6406, 1.0, 0.625, 0.8009, 0.6562, 0.6058, 0.6562, 0.8009, 0.625, 0.8009, 0.625, 0.6058, 0.6562, 0.4107, 0.6562, 0.6058, 0.625, 0.6058, 0.625, 0.4107, 0.625, 0.8009, 0.6094, 1.0, 0.5937, 0.8009, 0.625, 0.6058, 0.625, 0.8009, 0.5937, 0.8009, 0.5937, 0.6058, 0.625, 0.4107, 0.625, 0.6058, 0.5937, 0.6058, 0.5938, 0.4107, 0.625, 0.2156, 0.625, 0.4107, 0.5938, 0.4107, 0.5938, 0.2156, 0.625, -5.588e-09, 0.625, 0.2156, 0.5938, 0.2156, 0.5938, -1.844e-07, 0.5938, -1.844e-07, 0.5938, 0.2156, 0.5625, 0.2156, 0.5625, -1.844e-07, 0.5937, 0.8009, 0.5781, 1.0, 0.5625, 0.8009, 0.5937, 0.6058, 0.5937, 0.8009, 0.5625, 0.8009, 0.5625, 0.6058, 0.5938, 0.4107, 0.5937, 0.6058, 0.5625, 0.6058, 0.5625, 0.4107, 0.5938, 0.2156, 0.5938, 0.4107, 0.5625, 0.4107, 0.5625, 0.2156, 0.5625, 0.8009, 0.5469, 1.0, 0.5312, 0.8009, 0.5625, 0.6058, 0.5625, 0.8009, 0.5312, 0.8009, 0.5312, 0.6058, 0.5625, 0.4107, 0.5625, 0.6058, 0.5312, 0.6058, 0.5312, 0.4107, 0.5625, 0.2156, 0.5625, 0.4107, 0.5312, 0.4107, 0.5312, 0.2156, 0.5625, -1.844e-07, 0.5625, 0.2156, 0.5312, 0.2156, 0.5312, -5.588e-09, 0.5312, -5.588e-09, 0.5312, 0.2156, 0.5, 0.2156, 0.5, -5.588e-09, 0.5312, 0.8009, 0.5156, 1.0, 0.5, 0.8009, 0.5312, 0.6058, 0.5312, 0.8009, 0.5, 0.8009, 0.5, 0.6058, 0.5312, 0.4107, 0.5312, 0.6058, 0.5, 0.6058, 0.5, 0.4107, 0.5312, 0.2156, 0.5312, 0.4107, 0.5, 0.4107, 0.5, 0.2156, 0.5, 0.6058, 0.5, 0.8009, 0.4687, 0.8009, 0.4687, 0.6058, 0.5, 0.4107, 0.5, 0.6058, 0.4687, 0.6058, 0.4687, 0.4107, 0.5, 0.2156, 0.5, 0.4107, 0.4687, 0.4107, 0.4688, 0.2156, 0.5, -5.588e-09, 0.5, 0.2156, 0.4688, 0.2156, 0.4687, -5.588e-09, 0.5, 0.8009, 0.4844, 1.0, 0.4687, 0.8009, 0.4687, 0.8009, 0.4531, 1.0, 0.4375, 0.8009, 0.4687, 0.6058, 0.4687, 0.8009, 0.4375, 0.8009, 0.4375, 0.6058, 0.4687, 0.4107, 0.4687, 0.6058, 0.4375, 0.6058, 0.4375, 0.4107, 0.4688, 0.2156, 0.4687, 0.4107, 0.4375, 0.4107, 0.4375, 0.2156, 0.4687, -5.588e-09, 0.4688, 0.2156, 0.4375, 0.2156, 0.4375, -5.588e-09, 0.4375, 0.4107, 0.4375, 0.6058, 0.4062, 0.6058, 0.4062, 0.4107, 0.4375, 0.2156, 0.4375, 0.4107, 0.4062, 0.4107, 0.4062, 0.2156, 0.4375, -5.588e-09, 0.4375, 0.2156, 0.4062, 0.2156, 0.4062, -5.588e-09, 0.4375, 0.8009, 0.4219, 1.0, 0.4062, 0.8009, 0.4375, 0.6058, 0.4375, 0.8009, 0.4062, 0.8009, 0.4062, 0.6058, 0.4062, 0.8009, 0.3906, 1.0, 0.375, 0.8009, 0.4062, 0.6058, 0.4062, 0.8009, 0.375, 0.8009, 0.375, 0.6058, 0.4062, 0.4107, 0.4062, 0.6058, 0.375, 0.6058, 0.375, 0.4107, 0.4062, 0.2156, 0.4062, 0.4107, 0.375, 0.4107, 0.375, 0.2156, 0.4062, -5.588e-09, 0.4062, 0.2156, 0.375, 0.2156, 0.375, -5.588e-09, 0.375, 0.4107, 0.375, 0.6058, 0.3438, 0.6058, 0.3438, 0.4107, 0.375, 0.2156, 0.375, 0.4107, 0.3438, 0.4107, 0.3438, 0.2156, 0.375, -5.588e-09, 0.375, 0.2156, 0.3438, 0.2156, 0.3438, -5.588e-09, 0.375, 0.8009, 0.3594, 1.0, 0.3437, 0.8009, 0.375, 0.6058, 0.375, 0.8009, 0.3437, 0.8009, 0.3438, 0.6058, 0.3437, 0.8009, 0.3281, 1.0, 0.3125, 0.8009, 0.3438, 0.6058, 0.3437, 0.8009, 0.3125, 0.8009, 0.3125, 0.6058, 0.3438, 0.4107, 0.3438, 0.6058, 0.3125, 0.6058, 0.3125, 0.4107, 0.3438, 0.2156, 0.3438, 0.4107, 0.3125, 0.4107, 0.3125, 0.2156, 0.3438, -5.588e-09, 0.3438, 0.2156, 0.3125, 0.2156, 0.3125, -5.588e-09, 0.3125, 0.2156, 0.3125, 0.4107, 0.2812, 0.4107, 0.2812, 0.2156, 0.3125, -5.588e-09, 0.3125, 0.2156, 0.2812, 0.2156, 0.2812, -5.588e-09, 0.3125, 0.8009, 0.2969, 1.0, 0.2812, 0.8009, 0.3125, 0.6058, 0.3125, 0.8009, 0.2812, 0.8009, 0.2812, 0.6058, 0.3125, 0.4107, 0.3125, 0.6058, 0.2812, 0.6058, 0.2812, 0.4107, 0.2812, 0.8009, 0.2656, 1.0, 0.25, 0.8009, 0.2812, 0.6058, 0.2812, 0.8009, 0.25, 0.8009, 0.25, 0.6058, 0.2812, 0.4107, 0.2812, 0.6058, 0.25, 0.6058, 0.25, 0.4107, 0.2812, 0.2156, 0.2812, 0.4107, 0.25, 0.4107, 0.25, 0.2156, 0.2812, -5.588e-09, 0.2812, 0.2156, 0.25, 0.2156, 0.25, -5.588e-09, 0.25, 0.2156, 0.25, 0.4107, 0.2188, 0.4107, 0.2188, 0.2156, 0.25, -5.588e-09, 0.25, 0.2156, 0.2188, 0.2156, 0.2188, -5.588e-09, 0.25, 0.8009, 0.2344, 1.0, 0.2188, 0.8009, 0.25, 0.6058, 0.25, 0.8009, 0.2188, 0.8009, 0.2188, 0.6058, 0.25, 0.4107, 0.25, 0.6058, 0.2188, 0.6058, 0.2188, 0.4107, 0.2188, 0.8009, 0.2031, 1.0, 0.1875, 0.8009, 0.2188, 0.6058, 0.2188, 0.8009, 0.1875, 0.8009, 0.1875, 0.6058, 0.2188, 0.4107, 0.2188, 0.6058, 0.1875, 0.6058, 0.1875, 0.4107, 0.2188, 0.2156, 0.2188, 0.4107, 0.1875, 0.4107, 0.1875, 0.2156, 0.2188, -5.588e-09, 0.2188, 0.2156, 0.1875, 0.2156, 0.1875, -5.588e-09, 0.1875, -5.588e-09, 0.1875, 0.2156, 0.1563, 0.2156, 0.1563, -5.588e-09, 0.1875, 0.8009, 0.1719, 1.0, 0.1563, 0.8009, 0.1875, 0.6058, 0.1875, 0.8009, 0.1563, 0.8009, 0.1563, 0.6058, 0.1875, 0.4107, 0.1875, 0.6058, 0.1563, 0.6058, 0.1562, 0.4107, 0.1875, 0.2156, 0.1875, 0.4107, 0.1562, 0.4107, 0.1563, 0.2156, 0.1563, 0.6058, 0.1563, 0.8009, 0.125, 0.8009, 0.125, 0.6058, 0.1562, 0.4107, 0.1563, 0.6058, 0.125, 0.6058, 0.125, 0.4107, 0.1563, 0.2156, 0.1562, 0.4107, 0.125, 0.4107, 0.125, 0.2156, 0.1563, -5.588e-09, 0.1563, 0.2156, 0.125, 0.2156, 0.125, -5.588e-09, 0.1563, 0.8009, 0.1406, 1.0, 0.125, 0.8009, 0.125, 0.8009, 0.1094, 1.0, 0.09375, 0.8009, 0.125, 0.6058, 0.125, 0.8009, 0.09375, 0.8009, 0.09375, 0.6058, 0.125, 0.4107, 0.125, 0.6058, 0.09375, 0.6058, 0.09375, 0.4107, 0.125, 0.2156, 0.125, 0.4107, 0.09375, 0.4107, 0.09375, 0.2156, 0.125, -5.588e-09, 0.125, 0.2156, 0.09375, 0.2156, 0.09375, -5.588e-09, 0.09375, 0.6058, 0.09375, 0.8009, 0.0625, 0.8009, 0.0625, 0.6058, 0.09375, 0.4107, 0.09375, 0.6058, 0.0625, 0.6058, 0.0625, 0.4107, 0.09375, 0.2156, 0.09375, 0.4107, 0.0625, 0.4107, 0.0625, 0.2156, 0.09375, -5.588e-09, 0.09375, 0.2156, 0.0625, 0.2156, 0.0625, -5.588e-09, 0.09375, 0.8009, 0.07813, 1.0, 0.0625, 0.8009, 0.0625, 0.8009, 0.04688, 1.0, 0.03125, 0.8009, 0.0625, 0.6058, 0.0625, 0.8009, 0.03125, 0.8009, 0.03125, 0.6058, 0.0625, 0.4107, 0.0625, 0.6058, 0.03125, 0.6058, 0.03125, 0.4107, 0.0625, 0.2156, 0.0625, 0.4107, 0.03125, 0.4107, 0.03125, 0.2156, 0.0625, -5.588e-09, 0.0625, 0.2156, 0.03125, 0.2156, 0.03125, -5.588e-09, 0.03125, 0.4107, 0.03125, 0.6058, 5.96e-08, 0.6058, 0.0, 0.4107, 0.03125, 0.2156, 0.03125, 0.4107, 0.0, 0.4107, 5.96e-08, 0.2156, 0.03125, -5.588e-09, 0.03125, 0.2156, 5.96e-08, 0.2156, 5.96e-08, -5.588e-09, 0.03125, 0.8009, 0.01563, 1.0, 8.941e-08, 0.8009, 0.03125, 0.6058, 0.03125, 0.8009, 8.941e-08, 0.8009, 5.96e-08, 0.6058, 1.0, 0.8009, 0.9844, 1.0, 0.9688, 0.8009, 1.0, 0.6058, 1.0, 0.8009, 0.9688, 0.8009, 0.9688, 0.6058, 1.0, 0.4107, 1.0, 0.6058, 0.9688, 0.6058, 0.9688, 0.4107, 1.0, 0.2156, 1.0, 0.4107, 0.9688, 0.4107, 0.9688, 0.2156, 1.0, -5.588e-09, 1.0, 0.2156, 0.9688, 0.2156, 0.9688, 1.732e-07, 0.9688, 0.4107, 0.9688, 0.6058, 0.9375, 0.6058, 0.9375, 0.4107, 0.9688, 0.2156, 0.9688, 0.4107, 0.9375, 0.4107, 0.9375, 0.2156, 0.9688, 1.732e-07, 0.9688, 0.2156, 0.9375, 0.2156, 0.9375, 1.732e-07, 0.9688, 0.8009, 0.9531, 1.0, 0.9375, 0.8009, 0.9688, 0.6058, 0.9688, 0.8009, 0.9375, 0.8009, 0.9375, 0.6058, 0.9375, 0.8009, 0.9219, 1.0, 0.9062, 0.8009, 0.9375, 0.6058, 0.9375, 0.8009, 0.9062, 0.8009, 0.9062, 0.6058, 0.9375, 0.4107, 0.9375, 0.6058, 0.9062, 0.6058, 0.9062, 0.4107, 0.9375, 0.2156, 0.9375, 0.4107, 0.9062, 0.4107, 0.9062, 0.2156, 0.9375, 1.732e-07, 0.9375, 0.2156, 0.9062, 0.2156, 0.9062, 1.732e-07, 0.9062, 0.2156, 0.9062, 0.4107, 0.875, 0.4107, 0.875, 0.2156, 0.9062, 1.732e-07, 0.9062, 0.2156, 0.875, 0.2156, 0.875, 1.732e-07, 0.9062, 0.8009, 0.8906, 1.0, 0.875, 0.8009, 0.9062, 0.6058, 0.9062, 0.8009, 0.875, 0.8009, 0.875, 0.6058, 0.9062, 0.4107, 0.9062, 0.6058, 0.875, 0.6058, 0.875, 0.4107, 0.875, 0.8009, 0.8594, 1.0, 0.8438, 0.8009, 0.875, 0.6058, 0.875, 0.8009, 0.8438, 0.8009, 0.8438, 0.6058, 0.875, 0.4107, 0.875, 0.6058, 0.8438, 0.6058, 0.8438, 0.4107, 0.875, 0.2156, 0.875, 0.4107, 0.8438, 0.4107, 0.8438, 0.2156, 0.875, 1.732e-07, 0.875, 0.2156, 0.8438, 0.2156, 0.8438, 1.732e-07, 0.8438, 1.732e-07, 0.8438, 0.2156, 0.8125, 0.2156, 0.8125, 1.732e-07, 0.8438, 0.8009, 0.8281, 1.0, 0.8125, 0.8009, 0.8438, 0.6058, 0.8438, 0.8009, 0.8125, 0.8009, 0.8125, 0.6058, 0.8438, 0.4107, 0.8438, 0.6058, 0.8125, 0.6058, 0.8125, 0.4107, 0.8438, 0.2156, 0.8438, 0.4107, 0.8125, 0.4107, 0.8125, 0.2156, 0.8125, 0.8009, 0.7969, 1.0, 0.7812, 0.8009, 0.8125, 0.6058, 0.8125, 0.8009, 0.7812, 0.8009, 0.7812, 0.6058, 0.8125, 0.4107, 0.8125, 0.6058, 0.7812, 0.6058, 0.7812, 0.4107, 0.8125, 0.2156, 0.8125, 0.4107, 0.7812, 0.4107, 0.7812, 0.2156, 0.8125, 1.732e-07, 0.8125, 0.2156, 0.7812, 0.2156, 0.7812, 1.732e-07, 0.7812, 1.732e-07, 0.7812, 0.2156, 0.75, 0.2156, 0.75, -1.844e-07, 0.7812, 0.8009, 0.7656, 1.0, 0.75, 0.8009, 0.7812, 0.6058, 0.7812, 0.8009, 0.75, 0.8009, 0.75, 0.6058, 0.7812, 0.4107, 0.7812, 0.6058, 0.75, 0.6058, 0.75, 0.4107, 0.7812, 0.2156, 0.7812, 0.4107, 0.75, 0.4107, 0.75, 0.2156])
me_sphere.use_remesh_fix_poles = True
me_sphere.use_remesh_preserve_attributes = False
me_sphere.update()

# ---- objects
ob_collision = bpy.data.objects.new('Collision', me_plane)
ob_visual = bpy.data.objects.new('Visual', me_plane_001)
ob_visual_001 = bpy.data.objects.new('Visual.001', me_plane_002)
ob_wave = bpy.data.objects.new('Wave', me_sphere)

# ---- transforms, parenting, visibility, modifiers, constraints
ob_collision.location = (0.0, 0.0, 0.0)
ob_visual.location = (0.0, 0.0, 0.0)
_m = ob_visual.modifiers.new('Subdivision', 'SUBSURF')
ob_visual_001.location = (0.0, 0.0, 0.0)
ob_visual_001.scale = (1.0, 1.0, 0.5)
ob_wave.location = (0.0, 0.0, 0.0)

# ---- collection membership
col_mirror.objects.link(ob_collision)
col_mirror.objects.link(ob_visual)
col_mirror.objects.link(ob_visual_001)
col_impulsewave.objects.link(ob_wave)
def _layer_coll(name, lc=None):
    lc = lc or bpy.context.view_layer.layer_collection
    for c in lc.children:
        if c.name == name: return c
        r = _layer_coll(name, c)
        if r: return r
_layer_coll('Mirror').exclude = True

# ---- scene / render settings (as saved in the file)
scene.frame_start = 1; scene.frame_end = 250; scene.frame_set(1)
scene.render.engine = 'BLENDER_EEVEE_NEXT'
scene.cycles.sampling_pattern = 'TABULATED_SOBOL'
scene.cycles.use_light_tree = False
scene.view_settings.view_transform = 'Filmic'
bpy.context.view_layer.update()

# ---- added for rendering (the .blend has no active camera and no usable light): camera, sun
cam_auto = bpy.data.cameras.new('AutoCamera')
cam_auto.lens = 50.0
cam_auto.sensor_width = 36.0
cam_auto.clip_end = 1000.0
ob_auto_camera = bpy.data.objects.new('AutoCamera', cam_auto)
scene.collection.objects.link(ob_auto_camera)
ob_auto_camera.location = (3.21007, -3.85209, 2.56806)
ob_auto_camera.rotation_euler = (1.09748, -7.21219e-08, 0.694738)
scene.camera = ob_auto_camera
light_auto_sun = bpy.data.lights.new('AutoSun', 'SUN')
light_auto_sun.energy = 3.0
light_auto_sun.angle = 0.0523599
ob_auto_sun = bpy.data.objects.new('AutoSun', light_auto_sun)
scene.collection.objects.link(ob_auto_sun)
ob_auto_sun.rotation_euler = (0.872665, 0.174533, 0.523599)
bpy.context.view_layer.update()
